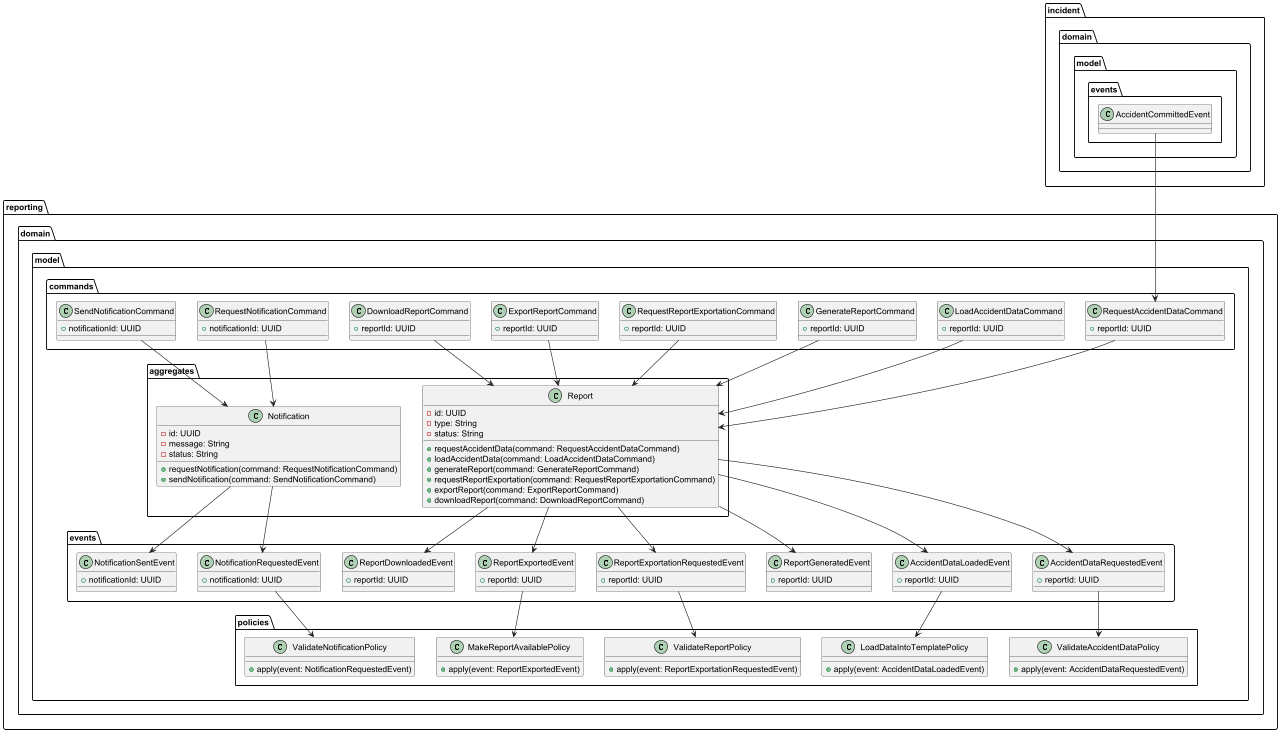

The diagram above was rendered by PlantUML. Its source (embedded in the PNG):
@startuml

package "reporting.domain.model.aggregates" {

    class Report {
        - id: UUID
        - type: String
        - status: String
        + requestAccidentData(command: RequestAccidentDataCommand)
        + loadAccidentData(command: LoadAccidentDataCommand)
        + generateReport(command: GenerateReportCommand)
        + requestReportExportation(command: RequestReportExportationCommand)
        + exportReport(command: ExportReportCommand)
        + downloadReport(command: DownloadReportCommand)
    }

    class Notification {
        - id: UUID
        - message: String
        - status: String
        + requestNotification(command: RequestNotificationCommand)
        + sendNotification(command: SendNotificationCommand)
    }
}

package "reporting.domain.model.commands" {

    class RequestAccidentDataCommand {
        + reportId: UUID
    }

    class LoadAccidentDataCommand {
        + reportId: UUID
    }

    class GenerateReportCommand {
        + reportId: UUID
    }

    class RequestReportExportationCommand {
        + reportId: UUID
    }

    class ExportReportCommand {
        + reportId: UUID
    }

    class DownloadReportCommand {
        + reportId: UUID
    }

    class RequestNotificationCommand {
        + notificationId: UUID
    }

    class SendNotificationCommand {
        + notificationId: UUID
    }
}

package "reporting.domain.model.events" {

    class AccidentDataRequestedEvent {
        + reportId: UUID
    }

    class AccidentDataLoadedEvent {
        + reportId: UUID
    }

    class ReportGeneratedEvent {
        + reportId: UUID
    }

    class ReportExportationRequestedEvent {
        + reportId: UUID
    }

    class ReportExportedEvent {
        + reportId: UUID
    }

    class ReportDownloadedEvent {
        + reportId: UUID
    }

    class NotificationRequestedEvent {
        + notificationId: UUID
    }

    class NotificationSentEvent {
        + notificationId: UUID
    }
}

package "reporting.domain.model.policies" {

    class ValidateAccidentDataPolicy {
        + apply(event: AccidentDataRequestedEvent)
    }

    class LoadDataIntoTemplatePolicy {
        + apply(event: AccidentDataLoadedEvent)
    }

    class ValidateReportPolicy {
        + apply(event: ReportExportationRequestedEvent)
    }

    class MakeReportAvailablePolicy {
        + apply(event: ReportExportedEvent)
    }

    class ValidateNotificationPolicy {
        + apply(event: NotificationRequestedEvent)
    }
}

' RELATIONSHIPS

RequestAccidentDataCommand --> Report
LoadAccidentDataCommand --> Report
GenerateReportCommand --> Report
RequestReportExportationCommand --> Report
ExportReportCommand --> Report
DownloadReportCommand --> Report

RequestNotificationCommand --> Notification
SendNotificationCommand --> Notification

Report --> AccidentDataRequestedEvent
Report --> AccidentDataLoadedEvent
Report --> ReportGeneratedEvent
Report --> ReportExportationRequestedEvent
Report --> ReportExportedEvent
Report --> ReportDownloadedEvent

Notification --> NotificationRequestedEvent
Notification --> NotificationSentEvent

AccidentDataRequestedEvent --> ValidateAccidentDataPolicy
AccidentDataLoadedEvent --> LoadDataIntoTemplatePolicy
ReportExportationRequestedEvent --> ValidateReportPolicy
ReportExportedEvent --> MakeReportAvailablePolicy
NotificationRequestedEvent --> ValidateNotificationPolicy

' =======================
' INTEGRATION
' =======================

incident.domain.model.events.AccidentCommittedEvent --> RequestAccidentDataCommand

@enduml